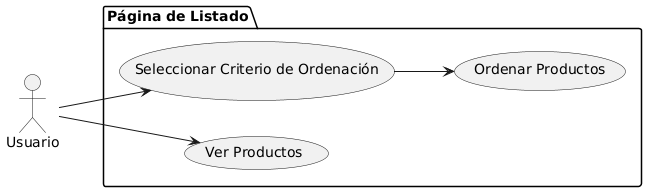

The diagram above was rendered by PlantUML. Its source (embedded in the PNG):
@startuml
left to right direction

actor Usuario as U

package "Página de Listado" {
  usecase "Ver Productos" as UC1
  usecase "Seleccionar Criterio de Ordenación" as UC2
  usecase "Ordenar Productos" as UC3
}

U --> UC1
U --> UC2
UC2 --> UC3
@enduml